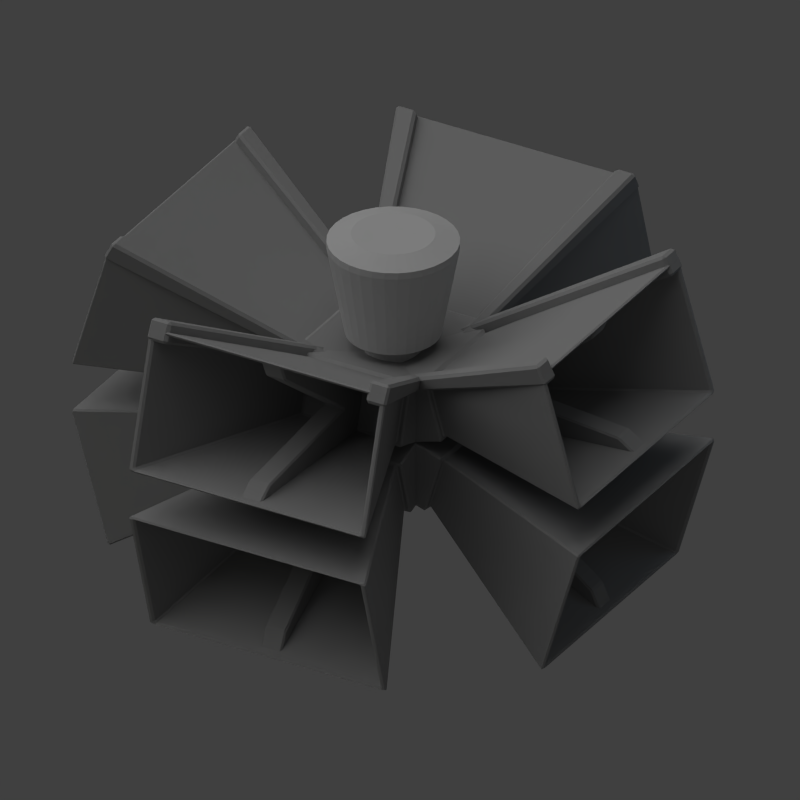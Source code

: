 # Source: asteroid_scanner.blend  (saved by Blender 2.69.0; exported with 4.5.12 LTS)
import bpy
from mathutils import Matrix  # noqa: F401  (used for matrix-valued properties, if any)

bpy.ops.wm.read_factory_settings(use_empty=True)
scene = bpy.context.scene
scene.name = 'Scene'

# ---- collections
col_collection_1 = bpy.data.collections.new('Collection 1'); scene.collection.children.link(col_collection_1)

# ---- materials (node trees are filled in below, after node groups)
mat_material = bpy.data.materials.new('Material')
mat_material.alpha_threshold = 0.0
mat_material.use_transparent_shadow = False
mat_material.diffuse_color = (0.3264, 0.3264, 0.3264, 1.0)
mat_material.roughness = 0.5
mat_material.line_color = (0.0, 0.0, 0.0, 1.0)
mat_material_001 = bpy.data.materials.new('Material.001')
mat_material_001.alpha_threshold = 0.0
mat_material_001.use_transparent_shadow = False
mat_material_001.diffuse_color = (0.5815, 0.5815, 0.5815, 1.0)
mat_material_001.roughness = 0.5
mat_material_001.line_color = (0.0, 0.0, 0.0, 1.0)

# ---- material node trees

# ---- world
world_world = bpy.data.worlds.new('World'); scene.world = world_world
world_world.color = (0.05088, 0.05088, 0.05088)
world_world.use_sun_shadow = False
world_world.sun_shadow_jitter_overblur = 0.0
world_world.cycles.sampling_method = 'MANUAL'
world_world.cycles.sample_map_resolution = 256

# ---- cameras
cam_camera = bpy.data.cameras.new('Camera')
cam_camera.type = 'ORTHO'
cam_camera.clip_end = 100.0
cam_camera.lens = 35.0
cam_camera.sensor_width = 32.0
cam_camera.sensor_height = 18.0
cam_camera.ortho_scale = 11.0
cam_camera.dof.focus_distance = 0.0
cam_camera.dof.aperture_fstop = 128.0

# ---- lights
light_lamp_001 = bpy.data.lights.new('Lamp.001', 'POINT')
light_lamp_001.color = (0.9884, 1.0, 0.4988)
light_lamp_001.transmission_factor = 0.0
light_lamp_001.cutoff_distance = 30.0
light_lamp_001.shadow_buffer_clip_start = 1.001
light_lamp_001.shadow_soft_size = 1.0
light_lamp_001.shadow_maximum_resolution = 0.006
light_lamp_001.use_absolute_resolution = True
light_lamp_001.cycles.use_multiple_importance_sampling = False
light_sun = bpy.data.lights.new('Sun', 'SUN')
light_sun.transmission_factor = 0.0
light_sun.angle = 1.571
light_sun.energy = 1.0
light_sun.shadow_buffer_clip_start = 0.5
light_sun.shadow_soft_size = 1.0
light_sun.shadow_cascade_max_distance = 1000.0
light_sun.cycles.use_multiple_importance_sampling = False
light_lamp = bpy.data.lights.new('Lamp', 'POINT')
light_lamp.color = (0.3963, 0.6928, 1.0)
light_lamp.transmission_factor = 0.0
light_lamp.cutoff_distance = 30.0
light_lamp.energy = 20.0
light_lamp.shadow_buffer_clip_start = 1.001
light_lamp.shadow_soft_size = 1.0
light_lamp.shadow_maximum_resolution = 0.006
light_lamp.use_absolute_resolution = True
light_lamp.cycles.use_multiple_importance_sampling = False

# ---- meshes
me_cube_009 = bpy.data.meshes.new('Cube.009')
me_cube_009.from_pydata([(-3.523, -1.908, 2.199), (-3.523, -1.589, 2.199), (-0.6541, -0.6643, 0.7525), (-0.6541, -0.8547, 0.7525), (-3.377, -1.908, 2.483), (-3.377, -1.589, 2.483), (-0.572, -0.6643, 0.9243), (-0.572, -0.8547, 0.9243)], [], [(4, 5, 1, 0), (5, 6, 2, 1), (6, 7, 3, 2), (7, 4, 0, 3), (0, 1, 2, 3), (7, 6, 5, 4)])
me_cube_009.materials.append(mat_material)
me_cube_009.use_remesh_preserve_volume = False
me_cube_009.use_remesh_preserve_attributes = False
me_cube_009.use_mirror_vertex_groups = False
me_cube_009.update()
me_cube_008 = bpy.data.meshes.new('Cube.008')
me_cube_008.from_pydata([(-3.523, -1.908, 2.199), (-3.523, -1.589, 2.199), (-0.6541, -0.6643, 0.7525), (-0.6541, -0.8547, 0.7525), (-3.377, -1.908, 2.483), (-3.377, -1.589, 2.483), (-0.572, -0.6643, 0.9243), (-0.572, -0.8547, 0.9243)], [], [(4, 5, 1, 0), (5, 6, 2, 1), (6, 7, 3, 2), (7, 4, 0, 3), (0, 1, 2, 3), (7, 6, 5, 4)])
me_cube_008.materials.append(mat_material)
me_cube_008.use_remesh_preserve_volume = False
me_cube_008.use_remesh_preserve_attributes = False
me_cube_008.use_mirror_vertex_groups = False
me_cube_008.update()
me_cylinder_001 = bpy.data.meshes.new('Cylinder.001')
me_cylinder_001.from_pydata([(1.767e-08, 0.6701, 1.117), (-1.888e-08, 0.9217, 2.457), (0.1307, 0.6572, 1.117), (0.1798, 0.9039, 2.457), (0.2564, 0.6191, 1.117), (0.3527, 0.8515, 2.457), (0.3723, 0.5571, 1.117), (0.512, 0.7663, 2.457), (0.4738, 0.4738, 1.117), (0.6517, 0.6517, 2.457), (0.5571, 0.3723, 1.117), (0.7663, 0.512, 2.457), (0.6191, 0.2564, 1.117), (0.8515, 0.3527, 2.457), (0.6572, 0.1307, 1.117), (0.9039, 0.1798, 2.457), (0.6701, 1.557e-07, 1.117), (0.9217, 9.454e-08, 2.457), (0.6572, -0.1307, 1.117), (0.9039, -0.1798, 2.457), (0.6191, -0.2564, 1.117), (0.8515, -0.3527, 2.457), (0.5571, -0.3723, 1.117), (0.7663, -0.512, 2.457), (0.4738, -0.4738, 1.117), (0.6517, -0.6517, 2.457), (0.3723, -0.5571, 1.117), (0.512, -0.7663, 2.457), (0.2564, -0.6191, 1.117), (0.3527, -0.8515, 2.457), (0.1307, -0.6572, 1.117), (0.1798, -0.9039, 2.457), (-2.007e-07, -0.6701, 1.117), (-3.192e-07, -0.9217, 2.457), (-0.1307, -0.6572, 1.117), (-0.1798, -0.9039, 2.457), (-0.2564, -0.6191, 1.117), (-0.3527, -0.8515, 2.457), (-0.3723, -0.5571, 1.117), (-0.512, -0.7663, 2.457), (-0.4738, -0.4738, 1.117), (-0.6517, -0.6517, 2.457), (-0.5571, -0.3723, 1.117), (-0.7663, -0.512, 2.457), (-0.6191, -0.2564, 1.117), (-0.8515, -0.3527, 2.457), (-0.6572, -0.1307, 1.117), (-0.9039, -0.1798, 2.457), (-0.6701, 7.521e-07, 1.117), (-0.9217, 9.149e-07, 2.457), (-0.6572, 0.1307, 1.117), (-0.9039, 0.1798, 2.457), (-0.6191, 0.2564, 1.117), (-0.8515, 0.3527, 2.457), (-0.5571, 0.3723, 1.117), (-0.7663, 0.512, 2.457), (-0.4738, 0.4738, 1.117), (-0.6517, 0.6517, 2.457), (-0.3723, 0.5571, 1.117), (-0.512, 0.7663, 2.457), (-0.2564, 0.6191, 1.117), (-0.3527, 0.8515, 2.457), (-0.1307, 0.6572, 1.117), (-0.1798, 0.9039, 2.457), (5.643e-08, 0.4033, 1.117), (0.07867, 0.3955, 1.117), (0.1543, 0.3726, 1.117), (0.224, 0.3353, 1.117), (0.2852, 0.2852, 1.117), (0.3353, 0.224, 1.117), (0.3726, 0.1543, 1.117), (0.3955, 0.07867, 1.117), (0.4033, 2.205e-07, 1.117), (0.3955, -0.07867, 1.117), (0.3726, -0.1543, 1.117), (0.3353, -0.224, 1.117), (0.2852, -0.2852, 1.117), (0.224, -0.3353, 1.117), (0.1543, -0.3726, 1.117), (0.07867, -0.3955, 1.117), (-7.497e-08, -0.4033, 1.117), (-0.07867, -0.3955, 1.117), (-0.1543, -0.3726, 1.117), (-0.224, -0.3353, 1.117), (-0.2852, -0.2852, 1.117), (-0.3353, -0.224, 1.117), (-0.3726, -0.1543, 1.117), (-0.3955, -0.07867, 1.117), (-0.4033, 5.795e-07, 1.117), (-0.3955, 0.07868, 1.117), (-0.3726, 0.1543, 1.117), (-0.3353, 0.224, 1.117), (-0.2852, 0.2852, 1.117), (-0.224, 0.3353, 1.117), (-0.1543, 0.3726, 1.117), (-0.07867, 0.3955, 1.117), (-3.298e-08, 0.4033, 0.4091), (0.07867, 0.3955, 0.4091), (0.1543, 0.3726, 0.4091), (0.224, 0.3353, 0.4091), (0.2852, 0.2852, 0.4091), (0.3353, 0.224, 0.4091), (0.3726, 0.1543, 0.4091), (0.3955, 0.07867, 0.4091), (0.4033, 2.205e-07, 0.4091), (0.3955, -0.07867, 0.4091), (0.3726, -0.1543, 0.4091), (0.3353, -0.224, 0.4091), (0.2852, -0.2852, 0.4091), (0.224, -0.3353, 0.4091), (0.1543, -0.3726, 0.4091), (0.07867, -0.3955, 0.4091), (-1.644e-07, -0.4033, 0.4091), (-0.07867, -0.3955, 0.4091), (-0.1543, -0.3726, 0.4091), (-0.224, -0.3353, 0.4091), (-0.2852, -0.2852, 0.4091), (-0.3353, -0.224, 0.4091), (-0.3726, -0.1543, 0.4091), (-0.3955, -0.07867, 0.4091), (-0.4033, 5.795e-07, 0.4091), (-0.3955, 0.07868, 0.4091), (-0.3726, 0.1543, 0.4091), (-0.3353, 0.224, 0.4091), (-0.2852, 0.2852, 0.4091), (-0.224, 0.3353, 0.4091), (-0.1543, 0.3726, 0.4091), (-0.07867, 0.3955, 0.4091), (4.315e-09, 0.9217, 2.56), (0.1798, 0.9039, 2.56), (0.3527, 0.8515, 2.56), (0.512, 0.7663, 2.56), (0.6517, 0.6517, 2.56), (0.7663, 0.512, 2.56), (0.8515, 0.3527, 2.56), (0.9039, 0.1798, 2.56), (0.9217, 9.454e-08, 2.56), (0.9039, -0.1798, 2.56), (0.8515, -0.3527, 2.56), (0.7663, -0.512, 2.56), (0.6517, -0.6517, 2.56), (0.512, -0.7663, 2.56), (0.3527, -0.8515, 2.56), (0.1798, -0.9039, 2.56), (-2.96e-07, -0.9217, 2.56), (-0.1798, -0.9039, 2.56), (-0.3527, -0.8515, 2.56), (-0.512, -0.7663, 2.56), (-0.6517, -0.6517, 2.56), (-0.7663, -0.512, 2.56), (-0.8515, -0.3527, 2.56), (-0.9039, -0.1798, 2.56), (-0.9217, 9.149e-07, 2.56), (-0.9039, 0.1798, 2.56), (-0.8515, 0.3527, 2.56), (-0.7663, 0.512, 2.56), (-0.6517, 0.6517, 2.56), (-0.512, 0.7663, 2.56), (-0.3527, 0.8515, 2.56), (-0.1798, 0.9039, 2.56), (2.506e-08, 0.5816, 2.663), (0.1135, 0.5704, 2.663), (0.2226, 0.5373, 2.663), (0.3231, 0.4836, 2.663), (0.4112, 0.4112, 2.663), (0.4836, 0.3231, 2.663), (0.5373, 0.2226, 2.663), (0.5704, 0.1135, 2.663), (0.5816, 1.627e-07, 2.663), (0.5704, -0.1135, 2.663), (0.5373, -0.2226, 2.663), (0.4836, -0.3231, 2.663), (0.4112, -0.4112, 2.663), (0.3231, -0.4836, 2.663), (0.2226, -0.5373, 2.663), (0.1135, -0.5704, 2.663), (-1.644e-07, -0.5816, 2.663), (-0.1135, -0.5704, 2.663), (-0.2226, -0.5373, 2.663), (-0.3231, -0.4836, 2.663), (-0.4112, -0.4112, 2.663), (-0.4836, -0.3231, 2.663), (-0.5373, -0.2226, 2.663), (-0.5704, -0.1135, 2.663), (-0.5816, 6.804e-07, 2.663), (-0.5704, 0.1135, 2.663), (-0.5373, 0.2226, 2.663), (-0.4836, 0.3231, 2.663), (-0.4112, 0.4112, 2.663), (-0.3231, 0.4836, 2.663), (-0.2226, 0.5373, 2.663), (-0.1135, 0.5704, 2.663)], [], [(0, 1, 3, 2), (2, 3, 5, 4), (4, 5, 7, 6), (6, 7, 9, 8), (8, 9, 11, 10), (10, 11, 13, 12), (12, 13, 15, 14), (14, 15, 17, 16), (16, 17, 19, 18), (18, 19, 21, 20), (20, 21, 23, 22), (22, 23, 25, 24), (24, 25, 27, 26), (26, 27, 29, 28), (28, 29, 31, 30), (30, 31, 33, 32), (32, 33, 35, 34), (34, 35, 37, 36), (36, 37, 39, 38), (38, 39, 41, 40), (40, 41, 43, 42), (42, 43, 45, 44), (44, 45, 47, 46), (46, 47, 49, 48), (48, 49, 51, 50), (50, 51, 53, 52), (52, 53, 55, 54), (54, 55, 57, 56), (56, 57, 59, 58), (58, 59, 61, 60), (61, 59, 157, 158), (62, 63, 1, 0), (60, 61, 63, 62), (44, 46, 87, 86), (90, 91, 123, 122), (22, 24, 76, 75), (50, 52, 90, 89), (6, 8, 68, 67), (28, 30, 79, 78), (56, 58, 93, 92), (34, 36, 82, 81), (12, 14, 71, 70), (62, 0, 64, 95), (40, 42, 85, 84), (18, 20, 74, 73), (46, 48, 88, 87), (2, 4, 66, 65), (24, 26, 77, 76), (52, 54, 91, 90), (8, 10, 69, 68), (30, 32, 80, 79), (58, 60, 94, 93), (36, 38, 83, 82), (0, 2, 65, 64), (14, 16, 72, 71), (42, 44, 86, 85), (20, 22, 75, 74), (48, 50, 89, 88), (4, 6, 67, 66), (26, 28, 78, 77), (54, 56, 92, 91), (32, 34, 81, 80), (10, 12, 70, 69), (60, 62, 95, 94), (38, 40, 84, 83), (16, 18, 73, 72), (96, 97, 98, 99, 100, 101, 102, 103, 104, 105, 106, 107, 108, 109, 110, 111, 112, 113, 114, 115, 116, 117, 118, 119, 120, 121, 122, 123, 124, 125, 126, 127), (68, 69, 101, 100), (79, 80, 112, 111), (88, 89, 121, 120), (66, 67, 99, 98), (77, 78, 110, 109), (86, 87, 119, 118), (64, 65, 97, 96), (75, 76, 108, 107), (95, 64, 96, 127), (84, 85, 117, 116), (73, 74, 106, 105), (93, 94, 126, 125), (82, 83, 115, 114), (71, 72, 104, 103), (91, 92, 124, 123), (80, 81, 113, 112), (69, 70, 102, 101), (89, 90, 122, 121), (67, 68, 100, 99), (78, 79, 111, 110), (87, 88, 120, 119), (65, 66, 98, 97), (76, 77, 109, 108), (85, 86, 118, 117), (74, 75, 107, 106), (94, 95, 127, 126), (83, 84, 116, 115), (72, 73, 105, 104), (92, 93, 125, 124), (81, 82, 114, 113), (70, 71, 103, 102), (159, 158, 190, 191), (39, 37, 146, 147), (3, 1, 128, 129), (17, 15, 135, 136), (45, 43, 149, 150), (23, 21, 138, 139), (51, 49, 152, 153), (7, 5, 130, 131), (29, 27, 141, 142), (57, 55, 155, 156), (35, 33, 144, 145), (13, 11, 133, 134), (63, 61, 158, 159), (41, 39, 147, 148), (19, 17, 136, 137), (47, 45, 150, 151), (25, 23, 139, 140), (53, 51, 153, 154), (9, 7, 131, 132), (31, 29, 142, 143), (59, 57, 156, 157), (37, 35, 145, 146), (15, 13, 134, 135), (1, 63, 159, 128), (43, 41, 148, 149), (21, 19, 137, 138), (49, 47, 151, 152), (5, 3, 129, 130), (27, 25, 140, 141), (55, 53, 154, 155), (11, 9, 132, 133), (33, 31, 143, 144), (161, 160, 191, 190, 189, 188, 187, 186, 185, 184, 183, 182, 181, 180, 179, 178, 177, 176, 175, 174, 173, 172, 171, 170, 169, 168, 167, 166, 165, 164, 163, 162), (148, 147, 179, 180), (137, 136, 168, 169), (157, 156, 188, 189), (146, 145, 177, 178), (135, 134, 166, 167), (155, 154, 186, 187), (133, 132, 164, 165), (144, 143, 175, 176), (153, 152, 184, 185), (131, 130, 162, 163), (142, 141, 173, 174), (151, 150, 182, 183), (129, 128, 160, 161), (140, 139, 171, 172), (128, 159, 191, 160), (149, 148, 180, 181), (138, 137, 169, 170), (158, 157, 189, 190), (147, 146, 178, 179), (136, 135, 167, 168), (156, 155, 187, 188), (145, 144, 176, 177), (134, 133, 165, 166), (154, 153, 185, 186), (132, 131, 163, 164), (143, 142, 174, 175), (152, 151, 183, 184), (130, 129, 161, 162), (141, 140, 172, 173), (150, 149, 181, 182), (139, 138, 170, 171)])
me_cylinder_001.materials.append(mat_material_001)
me_cylinder_001.use_remesh_preserve_volume = False
me_cylinder_001.use_remesh_preserve_attributes = False
me_cylinder_001.use_mirror_vertex_groups = False
me_cylinder_001.update()
me_cube_007 = bpy.data.meshes.new('Cube.007')
me_cube_007.from_pydata([(-0.3599, 0.855, -0.1285), (-0.3599, -0.855, -0.1285), (-1.266, -0.855, 0.1377), (-1.266, 0.855, 0.1377), (-0.09371, 0.855, 0.7774), (-0.09371, -0.855, 0.7774), (-0.9996, -0.855, 1.044), (-0.9996, 0.855, 1.044), (-1.252, -0.7638, 0.186), (-1.252, 0.7638, 0.186), (-1.014, -0.7638, 0.9953), (-1.014, 0.7638, 0.9953), (-4.035, -1.886, 0.3581), (-4.035, 1.886, 0.3581), (-3.448, -1.886, 2.357), (-3.448, 1.886, 2.357), (-4.021, -1.797, 0.4055), (-4.021, 1.797, 0.4055), (-3.462, -1.797, 2.309), (-3.462, 1.797, 2.309), (-1.282, -0.7075, 0.2274), (-1.282, 0.7075, 0.2274), (-1.062, -0.7075, 0.977), (-1.062, 0.7075, 0.977), (-3.943, -0.1633, 0.3768), (-3.943, 0.1633, 0.3768), (-1.235, 0.1633, 0.1978), (-1.235, -0.1633, 0.1978), (-3.38, -0.1633, 2.291), (-3.38, 0.1633, 2.291), (-1.006, 0.1633, 0.9764), (-1.006, -0.1633, 0.9764), (-1.622, -0.1633, 0.7343), (-1.622, 0.1633, 0.7343), (-1.121, 0.1633, 0.5871), (-1.121, -0.1633, 0.5871), (-3.667, 0.1633, 0.5557), (-0.9017, 0.1633, 0.2056), (-0.9017, -0.1633, 0.2056), (-3.667, -0.1633, 0.5557), (-3.245, -0.1633, 1.991), (-3.245, 0.1633, 1.991), (-0.7301, 0.1633, 0.7895), (-0.7301, -0.1633, 0.7895)], [], [(0, 1, 2, 3), (4, 7, 6, 5), (0, 4, 5, 1), (1, 5, 6, 2), (6, 7, 11, 10), (4, 0, 3, 7), (10, 11, 15, 14), (7, 3, 9, 11), (2, 6, 10, 8), (3, 2, 8, 9), (14, 15, 19, 18), (11, 9, 13, 15), (8, 10, 14, 12), (9, 8, 12, 13), (18, 19, 23, 22), (15, 13, 17, 19), (12, 14, 18, 16), (13, 12, 16, 17), (20, 22, 23, 21), (19, 17, 21, 23), (16, 18, 22, 20), (17, 16, 20, 21), (39, 36, 25, 24), (36, 37, 26, 25), (37, 38, 27, 26), (38, 39, 24, 27), (24, 25, 26, 27), (31, 30, 29, 28), (40, 41, 33, 32), (41, 42, 34, 33), (42, 43, 35, 34), (43, 40, 32, 35), (32, 33, 36, 39), (33, 34, 37, 36), (34, 35, 38, 37), (35, 32, 39, 38), (28, 29, 41, 40), (29, 30, 42, 41), (30, 31, 43, 42), (31, 28, 40, 43)])
me_cube_007.materials.append(mat_material)
me_cube_007.use_remesh_preserve_volume = False
me_cube_007.use_remesh_preserve_attributes = False
me_cube_007.use_mirror_vertex_groups = False
me_cube_007.update()
me_cube_006 = bpy.data.meshes.new('Cube.006')
me_cube_006.from_pydata([(-0.3599, 0.855, -0.1285), (-0.3599, -0.855, -0.1285), (-1.266, -0.855, 0.1377), (-1.266, 0.855, 0.1377), (-0.09371, 0.855, 0.7774), (-0.09371, -0.855, 0.7774), (-0.9996, -0.855, 1.044), (-0.9996, 0.855, 1.044), (-1.252, -0.7638, 0.186), (-1.252, 0.7638, 0.186), (-1.014, -0.7638, 0.9953), (-1.014, 0.7638, 0.9953), (-4.035, -1.886, 0.3581), (-4.035, 1.886, 0.3581), (-3.448, -1.886, 2.357), (-3.448, 1.886, 2.357), (-4.021, -1.797, 0.4055), (-4.021, 1.797, 0.4055), (-3.462, -1.797, 2.309), (-3.462, 1.797, 2.309), (-1.282, -0.7075, 0.2274), (-1.282, 0.7075, 0.2274), (-1.062, -0.7075, 0.977), (-1.062, 0.7075, 0.977), (-3.943, -0.1633, 0.3768), (-3.943, 0.1633, 0.3768), (-1.235, 0.1633, 0.1978), (-1.235, -0.1633, 0.1978), (-3.38, -0.1633, 2.291), (-3.38, 0.1633, 2.291), (-1.006, 0.1633, 0.9764), (-1.006, -0.1633, 0.9764), (-1.622, -0.1633, 0.7343), (-1.622, 0.1633, 0.7343), (-1.121, 0.1633, 0.5871), (-1.121, -0.1633, 0.5871), (-3.667, 0.1633, 0.5557), (-0.9017, 0.1633, 0.2056), (-0.9017, -0.1633, 0.2056), (-3.667, -0.1633, 0.5557), (-3.245, -0.1633, 1.991), (-3.245, 0.1633, 1.991), (-0.7301, 0.1633, 0.7895), (-0.7301, -0.1633, 0.7895)], [], [(0, 1, 2, 3), (4, 7, 6, 5), (0, 4, 5, 1), (1, 5, 6, 2), (6, 7, 11, 10), (4, 0, 3, 7), (10, 11, 15, 14), (7, 3, 9, 11), (2, 6, 10, 8), (3, 2, 8, 9), (14, 15, 19, 18), (11, 9, 13, 15), (8, 10, 14, 12), (9, 8, 12, 13), (18, 19, 23, 22), (15, 13, 17, 19), (12, 14, 18, 16), (13, 12, 16, 17), (20, 22, 23, 21), (19, 17, 21, 23), (16, 18, 22, 20), (17, 16, 20, 21), (39, 36, 25, 24), (36, 37, 26, 25), (37, 38, 27, 26), (38, 39, 24, 27), (24, 25, 26, 27), (31, 30, 29, 28), (40, 41, 33, 32), (41, 42, 34, 33), (42, 43, 35, 34), (43, 40, 32, 35), (32, 33, 36, 39), (33, 34, 37, 36), (34, 35, 38, 37), (35, 32, 39, 38), (28, 29, 41, 40), (29, 30, 42, 41), (30, 31, 43, 42), (31, 28, 40, 43)])
me_cube_006.materials.append(mat_material)
me_cube_006.use_remesh_preserve_volume = False
me_cube_006.use_remesh_preserve_attributes = False
me_cube_006.use_mirror_vertex_groups = False
me_cube_006.update()
me_cube_005 = bpy.data.meshes.new('Cube.005')
me_cube_005.from_pydata([(-0.3599, 0.855, -0.1285), (-0.3599, -0.855, -0.1285), (-1.266, -0.855, 0.1377), (-1.266, 0.855, 0.1377), (-0.09371, 0.855, 0.7774), (-0.09371, -0.855, 0.7774), (-0.9996, -0.855, 1.044), (-0.9996, 0.855, 1.044), (-1.252, -0.7638, 0.186), (-1.252, 0.7638, 0.186), (-1.014, -0.7638, 0.9953), (-1.014, 0.7638, 0.9953), (-4.035, -1.886, 0.3581), (-4.035, 1.886, 0.3581), (-3.448, -1.886, 2.357), (-3.448, 1.886, 2.357), (-4.021, -1.797, 0.4055), (-4.021, 1.797, 0.4055), (-3.462, -1.797, 2.309), (-3.462, 1.797, 2.309), (-1.282, -0.7075, 0.2274), (-1.282, 0.7075, 0.2274), (-1.062, -0.7075, 0.977), (-1.062, 0.7075, 0.977), (-3.943, -0.1633, 0.3768), (-3.943, 0.1633, 0.3768), (-1.235, 0.1633, 0.1978), (-1.235, -0.1633, 0.1978), (-3.38, -0.1633, 2.291), (-3.38, 0.1633, 2.291), (-1.006, 0.1633, 0.9764), (-1.006, -0.1633, 0.9764), (-1.622, -0.1633, 0.7343), (-1.622, 0.1633, 0.7343), (-1.121, 0.1633, 0.5871), (-1.121, -0.1633, 0.5871), (-3.667, 0.1633, 0.5557), (-0.9017, 0.1633, 0.2056), (-0.9017, -0.1633, 0.2056), (-3.667, -0.1633, 0.5557), (-3.245, -0.1633, 1.991), (-3.245, 0.1633, 1.991), (-0.7301, 0.1633, 0.7895), (-0.7301, -0.1633, 0.7895)], [], [(0, 1, 2, 3), (4, 7, 6, 5), (0, 4, 5, 1), (1, 5, 6, 2), (6, 7, 11, 10), (4, 0, 3, 7), (10, 11, 15, 14), (7, 3, 9, 11), (2, 6, 10, 8), (3, 2, 8, 9), (14, 15, 19, 18), (11, 9, 13, 15), (8, 10, 14, 12), (9, 8, 12, 13), (18, 19, 23, 22), (15, 13, 17, 19), (12, 14, 18, 16), (13, 12, 16, 17), (20, 22, 23, 21), (19, 17, 21, 23), (16, 18, 22, 20), (17, 16, 20, 21), (39, 36, 25, 24), (36, 37, 26, 25), (37, 38, 27, 26), (38, 39, 24, 27), (24, 25, 26, 27), (31, 30, 29, 28), (40, 41, 33, 32), (41, 42, 34, 33), (42, 43, 35, 34), (43, 40, 32, 35), (32, 33, 36, 39), (33, 34, 37, 36), (34, 35, 38, 37), (35, 32, 39, 38), (28, 29, 41, 40), (29, 30, 42, 41), (30, 31, 43, 42), (31, 28, 40, 43)])
me_cube_005.materials.append(mat_material)
me_cube_005.use_remesh_preserve_volume = False
me_cube_005.use_remesh_preserve_attributes = False
me_cube_005.use_mirror_vertex_groups = False
me_cube_005.update()
me_cube_004 = bpy.data.meshes.new('Cube.004')
me_cube_004.from_pydata([(-0.3599, 0.855, -0.1285), (-0.3599, -0.855, -0.1285), (-1.266, -0.855, 0.1377), (-1.266, 0.855, 0.1377), (-0.09371, 0.855, 0.7774), (-0.09371, -0.855, 0.7774), (-0.9996, -0.855, 1.044), (-0.9996, 0.855, 1.044), (-1.252, -0.7638, 0.186), (-1.252, 0.7638, 0.186), (-1.014, -0.7638, 0.9953), (-1.014, 0.7638, 0.9953), (-4.035, -1.886, 0.3581), (-4.035, 1.886, 0.3581), (-3.448, -1.886, 2.357), (-3.448, 1.886, 2.357), (-4.021, -1.797, 0.4055), (-4.021, 1.797, 0.4055), (-3.462, -1.797, 2.309), (-3.462, 1.797, 2.309), (-1.282, -0.7075, 0.2274), (-1.282, 0.7075, 0.2274), (-1.062, -0.7075, 0.977), (-1.062, 0.7075, 0.977), (-3.943, -0.1633, 0.3768), (-3.943, 0.1633, 0.3768), (-1.235, 0.1633, 0.1978), (-1.235, -0.1633, 0.1978), (-3.38, -0.1633, 2.291), (-3.38, 0.1633, 2.291), (-1.006, 0.1633, 0.9764), (-1.006, -0.1633, 0.9764), (-1.622, -0.1633, 0.7343), (-1.622, 0.1633, 0.7343), (-1.121, 0.1633, 0.5871), (-1.121, -0.1633, 0.5871), (-3.667, 0.1633, 0.5557), (-0.9017, 0.1633, 0.2056), (-0.9017, -0.1633, 0.2056), (-3.667, -0.1633, 0.5557), (-3.245, -0.1633, 1.991), (-3.245, 0.1633, 1.991), (-0.7301, 0.1633, 0.7895), (-0.7301, -0.1633, 0.7895)], [], [(0, 1, 2, 3), (4, 7, 6, 5), (0, 4, 5, 1), (1, 5, 6, 2), (6, 7, 11, 10), (4, 0, 3, 7), (10, 11, 15, 14), (7, 3, 9, 11), (2, 6, 10, 8), (3, 2, 8, 9), (14, 15, 19, 18), (11, 9, 13, 15), (8, 10, 14, 12), (9, 8, 12, 13), (18, 19, 23, 22), (15, 13, 17, 19), (12, 14, 18, 16), (13, 12, 16, 17), (20, 22, 23, 21), (19, 17, 21, 23), (16, 18, 22, 20), (17, 16, 20, 21), (39, 36, 25, 24), (36, 37, 26, 25), (37, 38, 27, 26), (38, 39, 24, 27), (24, 25, 26, 27), (31, 30, 29, 28), (40, 41, 33, 32), (41, 42, 34, 33), (42, 43, 35, 34), (43, 40, 32, 35), (32, 33, 36, 39), (33, 34, 37, 36), (34, 35, 38, 37), (35, 32, 39, 38), (28, 29, 41, 40), (29, 30, 42, 41), (30, 31, 43, 42), (31, 28, 40, 43)])
me_cube_004.materials.append(mat_material)
me_cube_004.use_remesh_preserve_volume = False
me_cube_004.use_remesh_preserve_attributes = False
me_cube_004.use_mirror_vertex_groups = False
me_cube_004.update()
me_cube_003 = bpy.data.meshes.new('Cube.003')
me_cube_003.from_pydata([(-0.3599, 0.855, -0.1285), (-0.3599, -0.855, -0.1285), (-1.266, -0.855, 0.1377), (-1.266, 0.855, 0.1377), (-0.09371, 0.855, 0.7774), (-0.09371, -0.855, 0.7774), (-0.9996, -0.855, 1.044), (-0.9996, 0.855, 1.044), (-1.252, -0.7638, 0.186), (-1.252, 0.7638, 0.186), (-1.014, -0.7638, 0.9953), (-1.014, 0.7638, 0.9953), (-4.035, -1.886, 0.3581), (-4.035, 1.886, 0.3581), (-3.448, -1.886, 2.357), (-3.448, 1.886, 2.357), (-4.021, -1.797, 0.4055), (-4.021, 1.797, 0.4055), (-3.462, -1.797, 2.309), (-3.462, 1.797, 2.309), (-1.282, -0.7075, 0.2274), (-1.282, 0.7075, 0.2274), (-1.062, -0.7075, 0.977), (-1.062, 0.7075, 0.977), (-3.943, -0.1633, 0.3768), (-3.943, 0.1633, 0.3768), (-1.235, 0.1633, 0.1978), (-1.235, -0.1633, 0.1978), (-3.38, -0.1633, 2.291), (-3.38, 0.1633, 2.291), (-1.006, 0.1633, 0.9764), (-1.006, -0.1633, 0.9764), (-1.622, -0.1633, 0.7343), (-1.622, 0.1633, 0.7343), (-1.121, 0.1633, 0.5871), (-1.121, -0.1633, 0.5871), (-3.667, 0.1633, 0.5557), (-0.9017, 0.1633, 0.2056), (-0.9017, -0.1633, 0.2056), (-3.667, -0.1633, 0.5557), (-3.245, -0.1633, 1.991), (-3.245, 0.1633, 1.991), (-0.7301, 0.1633, 0.7895), (-0.7301, -0.1633, 0.7895)], [], [(0, 1, 2, 3), (4, 7, 6, 5), (0, 4, 5, 1), (1, 5, 6, 2), (6, 7, 11, 10), (4, 0, 3, 7), (10, 11, 15, 14), (7, 3, 9, 11), (2, 6, 10, 8), (3, 2, 8, 9), (14, 15, 19, 18), (11, 9, 13, 15), (8, 10, 14, 12), (9, 8, 12, 13), (18, 19, 23, 22), (15, 13, 17, 19), (12, 14, 18, 16), (13, 12, 16, 17), (20, 22, 23, 21), (19, 17, 21, 23), (16, 18, 22, 20), (17, 16, 20, 21), (39, 36, 25, 24), (36, 37, 26, 25), (37, 38, 27, 26), (38, 39, 24, 27), (24, 25, 26, 27), (31, 30, 29, 28), (40, 41, 33, 32), (41, 42, 34, 33), (42, 43, 35, 34), (43, 40, 32, 35), (32, 33, 36, 39), (33, 34, 37, 36), (34, 35, 38, 37), (35, 32, 39, 38), (28, 29, 41, 40), (29, 30, 42, 41), (30, 31, 43, 42), (31, 28, 40, 43)])
me_cube_003.materials.append(mat_material)
me_cube_003.use_remesh_preserve_volume = False
me_cube_003.use_remesh_preserve_attributes = False
me_cube_003.use_mirror_vertex_groups = False
me_cube_003.update()
me_cube_002 = bpy.data.meshes.new('Cube.002')
me_cube_002.from_pydata([(-0.3599, 0.855, -0.1285), (-0.3599, -0.855, -0.1285), (-1.266, -0.855, 0.1377), (-1.266, 0.855, 0.1377), (-0.09371, 0.855, 0.7774), (-0.09371, -0.855, 0.7774), (-0.9996, -0.855, 1.044), (-0.9996, 0.855, 1.044), (-1.252, -0.7638, 0.186), (-1.252, 0.7638, 0.186), (-1.014, -0.7638, 0.9953), (-1.014, 0.7638, 0.9953), (-4.035, -1.886, 0.3581), (-4.035, 1.886, 0.3581), (-3.448, -1.886, 2.357), (-3.448, 1.886, 2.357), (-4.021, -1.797, 0.4055), (-4.021, 1.797, 0.4055), (-3.462, -1.797, 2.309), (-3.462, 1.797, 2.309), (-1.282, -0.7075, 0.2274), (-1.282, 0.7075, 0.2274), (-1.062, -0.7075, 0.977), (-1.062, 0.7075, 0.977), (-3.943, -0.1633, 0.3768), (-3.943, 0.1633, 0.3768), (-1.235, 0.1633, 0.1978), (-1.235, -0.1633, 0.1978), (-3.38, -0.1633, 2.291), (-3.38, 0.1633, 2.291), (-1.006, 0.1633, 0.9764), (-1.006, -0.1633, 0.9764), (-1.622, -0.1633, 0.7343), (-1.622, 0.1633, 0.7343), (-1.121, 0.1633, 0.5871), (-1.121, -0.1633, 0.5871), (-3.667, 0.1633, 0.5557), (-0.9017, 0.1633, 0.2056), (-0.9017, -0.1633, 0.2056), (-3.667, -0.1633, 0.5557), (-3.245, -0.1633, 1.991), (-3.245, 0.1633, 1.991), (-0.7301, 0.1633, 0.7895), (-0.7301, -0.1633, 0.7895)], [], [(0, 1, 2, 3), (4, 7, 6, 5), (0, 4, 5, 1), (1, 5, 6, 2), (6, 7, 11, 10), (4, 0, 3, 7), (10, 11, 15, 14), (7, 3, 9, 11), (2, 6, 10, 8), (3, 2, 8, 9), (14, 15, 19, 18), (11, 9, 13, 15), (8, 10, 14, 12), (9, 8, 12, 13), (18, 19, 23, 22), (15, 13, 17, 19), (12, 14, 18, 16), (13, 12, 16, 17), (20, 22, 23, 21), (19, 17, 21, 23), (16, 18, 22, 20), (17, 16, 20, 21), (39, 36, 25, 24), (36, 37, 26, 25), (37, 38, 27, 26), (38, 39, 24, 27), (24, 25, 26, 27), (31, 30, 29, 28), (40, 41, 33, 32), (41, 42, 34, 33), (42, 43, 35, 34), (43, 40, 32, 35), (32, 33, 36, 39), (33, 34, 37, 36), (34, 35, 38, 37), (35, 32, 39, 38), (28, 29, 41, 40), (29, 30, 42, 41), (30, 31, 43, 42), (31, 28, 40, 43)])
me_cube_002.materials.append(mat_material)
me_cube_002.use_remesh_preserve_volume = False
me_cube_002.use_remesh_preserve_attributes = False
me_cube_002.use_mirror_vertex_groups = False
me_cube_002.update()
me_cube_001 = bpy.data.meshes.new('Cube.001')
me_cube_001.from_pydata([(-0.3599, 0.855, -0.1285), (-0.3599, -0.855, -0.1285), (-1.266, -0.855, 0.1377), (-1.266, 0.855, 0.1377), (-0.09371, 0.855, 0.7774), (-0.09371, -0.855, 0.7774), (-0.9996, -0.855, 1.044), (-0.9996, 0.855, 1.044), (-1.252, -0.7638, 0.186), (-1.252, 0.7638, 0.186), (-1.014, -0.7638, 0.9953), (-1.014, 0.7638, 0.9953), (-4.035, -1.886, 0.3581), (-4.035, 1.886, 0.3581), (-3.448, -1.886, 2.357), (-3.448, 1.886, 2.357), (-4.021, -1.797, 0.4055), (-4.021, 1.797, 0.4055), (-3.462, -1.797, 2.309), (-3.462, 1.797, 2.309), (-1.282, -0.7075, 0.2274), (-1.282, 0.7075, 0.2274), (-1.062, -0.7075, 0.977), (-1.062, 0.7075, 0.977), (-3.943, -0.1633, 0.3768), (-3.943, 0.1633, 0.3768), (-1.235, 0.1633, 0.1978), (-1.235, -0.1633, 0.1978), (-3.38, -0.1633, 2.291), (-3.38, 0.1633, 2.291), (-1.006, 0.1633, 0.9764), (-1.006, -0.1633, 0.9764), (-1.622, -0.1633, 0.7343), (-1.622, 0.1633, 0.7343), (-1.121, 0.1633, 0.5871), (-1.121, -0.1633, 0.5871), (-3.667, 0.1633, 0.5557), (-0.9017, 0.1633, 0.2056), (-0.9017, -0.1633, 0.2056), (-3.667, -0.1633, 0.5557), (-3.245, -0.1633, 1.991), (-3.245, 0.1633, 1.991), (-0.7301, 0.1633, 0.7895), (-0.7301, -0.1633, 0.7895)], [], [(0, 1, 2, 3), (4, 7, 6, 5), (0, 4, 5, 1), (1, 5, 6, 2), (6, 7, 11, 10), (4, 0, 3, 7), (10, 11, 15, 14), (7, 3, 9, 11), (2, 6, 10, 8), (3, 2, 8, 9), (14, 15, 19, 18), (11, 9, 13, 15), (8, 10, 14, 12), (9, 8, 12, 13), (18, 19, 23, 22), (15, 13, 17, 19), (12, 14, 18, 16), (13, 12, 16, 17), (20, 22, 23, 21), (19, 17, 21, 23), (16, 18, 22, 20), (17, 16, 20, 21), (39, 36, 25, 24), (36, 37, 26, 25), (37, 38, 27, 26), (38, 39, 24, 27), (24, 25, 26, 27), (31, 30, 29, 28), (40, 41, 33, 32), (41, 42, 34, 33), (42, 43, 35, 34), (43, 40, 32, 35), (32, 33, 36, 39), (33, 34, 37, 36), (34, 35, 38, 37), (35, 32, 39, 38), (28, 29, 41, 40), (29, 30, 42, 41), (30, 31, 43, 42), (31, 28, 40, 43)])
me_cube_001.materials.append(mat_material)
me_cube_001.use_remesh_preserve_volume = False
me_cube_001.use_remesh_preserve_attributes = False
me_cube_001.use_mirror_vertex_groups = False
me_cube_001.update()
me_cube = bpy.data.meshes.new('Cube')
me_cube.from_pydata([(-0.3599, 0.855, -0.1285), (-0.3599, -0.855, -0.1285), (-1.266, -0.855, 0.1377), (-1.266, 0.855, 0.1377), (-0.09371, 0.855, 0.7774), (-0.09371, -0.855, 0.7774), (-0.9996, -0.855, 1.044), (-0.9996, 0.855, 1.044), (-1.252, -0.7638, 0.186), (-1.252, 0.7638, 0.186), (-1.014, -0.7638, 0.9953), (-1.014, 0.7638, 0.9953), (-4.035, -1.886, 0.3581), (-4.035, 1.886, 0.3581), (-3.448, -1.886, 2.357), (-3.448, 1.886, 2.357), (-4.021, -1.797, 0.4055), (-4.021, 1.797, 0.4055), (-3.462, -1.797, 2.309), (-3.462, 1.797, 2.309), (-1.282, -0.7075, 0.2274), (-1.282, 0.7075, 0.2274), (-1.062, -0.7075, 0.977), (-1.062, 0.7075, 0.977), (-3.943, -0.1633, 0.3768), (-3.943, 0.1633, 0.3768), (-1.235, 0.1633, 0.1978), (-1.235, -0.1633, 0.1978), (-3.38, -0.1633, 2.291), (-3.38, 0.1633, 2.291), (-1.006, 0.1633, 0.9764), (-1.006, -0.1633, 0.9764), (-1.622, -0.1633, 0.7343), (-1.622, 0.1633, 0.7343), (-1.121, 0.1633, 0.5871), (-1.121, -0.1633, 0.5871), (-3.667, 0.1633, 0.5557), (-0.9017, 0.1633, 0.2056), (-0.9017, -0.1633, 0.2056), (-3.667, -0.1633, 0.5557), (-3.245, -0.1633, 1.991), (-3.245, 0.1633, 1.991), (-0.7301, 0.1633, 0.7895), (-0.7301, -0.1633, 0.7895)], [], [(0, 1, 2, 3), (4, 7, 6, 5), (0, 4, 5, 1), (1, 5, 6, 2), (6, 7, 11, 10), (4, 0, 3, 7), (10, 11, 15, 14), (7, 3, 9, 11), (2, 6, 10, 8), (3, 2, 8, 9), (14, 15, 19, 18), (11, 9, 13, 15), (8, 10, 14, 12), (9, 8, 12, 13), (18, 19, 23, 22), (15, 13, 17, 19), (12, 14, 18, 16), (13, 12, 16, 17), (20, 22, 23, 21), (19, 17, 21, 23), (16, 18, 22, 20), (17, 16, 20, 21), (39, 36, 25, 24), (36, 37, 26, 25), (37, 38, 27, 26), (38, 39, 24, 27), (24, 25, 26, 27), (31, 30, 29, 28), (40, 41, 33, 32), (41, 42, 34, 33), (42, 43, 35, 34), (43, 40, 32, 35), (32, 33, 36, 39), (33, 34, 37, 36), (34, 35, 38, 37), (35, 32, 39, 38), (28, 29, 41, 40), (29, 30, 42, 41), (30, 31, 43, 42), (31, 28, 40, 43)])
me_cube.materials.append(mat_material)
me_cube.use_remesh_preserve_volume = False
me_cube.use_remesh_preserve_attributes = False
me_cube.use_mirror_vertex_groups = False
me_cube.update()

# ---- objects
ob_cube_009 = bpy.data.objects.new('Cube.009', me_cube_009)
ob_cube_008 = bpy.data.objects.new('Cube.008', me_cube_008)
ob_lamp_001 = bpy.data.objects.new('Lamp.001', light_lamp_001)
ob_cylinder = bpy.data.objects.new('Cylinder', me_cylinder_001)
ob_cube_007 = bpy.data.objects.new('Cube.007', me_cube_007)
ob_cube_006 = bpy.data.objects.new('Cube.006', me_cube_006)
ob_cube_005 = bpy.data.objects.new('Cube.005', me_cube_005)
ob_cube_004 = bpy.data.objects.new('Cube.004', me_cube_004)
ob_cube_003 = bpy.data.objects.new('Cube.003', me_cube_003)
ob_cube_002 = bpy.data.objects.new('Cube.002', me_cube_002)
ob_cube_001 = bpy.data.objects.new('Cube.001', me_cube_001)
ob_sun = bpy.data.objects.new('Sun', light_sun)
ob_cube = bpy.data.objects.new('Cube', me_cube)
ob_lamp = bpy.data.objects.new('Lamp', light_lamp)
ob_camera = bpy.data.objects.new('Camera', cam_camera)

# ---- transforms, parenting, visibility, modifiers, constraints
ob_cube_009.location = (-0.04862, 0.08249, 0.0)
ob_cube_009.rotation_euler = (0.0, -0.0, -1.309)
ob_cube_009.lineart.crease_threshold = 0.0
_m = ob_cube_009.modifiers.new('Bevel', 'BEVEL')
_m.width = 0.04
_m.width_pct = 0.04
_m.limit_method = 'NONE'
_m.spread = 0.0
_m = ob_cube_009.modifiers.new('Mirror', 'MIRROR')
_m.use_axis = (True, True, False)
ob_cube_008.location = (-0.04862, 0.08249, 0.0)
ob_cube_008.rotation_euler = (0.0, -0.0, 0.2618)
ob_cube_008.lineart.crease_threshold = 0.0
_m = ob_cube_008.modifiers.new('Bevel', 'BEVEL')
_m.width = 0.04
_m.width_pct = 0.04
_m.limit_method = 'NONE'
_m.spread = 0.0
_m = ob_cube_008.modifiers.new('Mirror', 'MIRROR')
_m.use_axis = (True, True, False)
ob_lamp_001.location = (-10.15, 1.886, -1.869)
ob_lamp_001.rotation_euler = (0.6503, 0.05522, 2.128)
ob_lamp_001.lock_rotations_4d = False
ob_lamp_001.empty_display_type = 'ARROWS'
ob_lamp_001.color = (0.0, 0.0, 0.0, 0.0)
ob_lamp_001.lineart.crease_threshold = 0.0
ob_cylinder.location = (-0.04862, 0.08249, 0.0)
ob_cylinder.rotation_euler = (0.0, -0.0, 0.2618)
ob_cylinder.lineart.crease_threshold = 0.0
ob_cube_007.location = (-0.04862, 0.08249, 0.0)
ob_cube_007.rotation_euler = (-2.687e-07, 3.142, 0.2618)
ob_cube_007.lock_rotations_4d = False
ob_cube_007.empty_display_type = 'ARROWS'
ob_cube_007.lineart.crease_threshold = 0.0
_m = ob_cube_007.modifiers.new('Bevel', 'BEVEL')
_m.width = 0.03
_m.width_pct = 0.03
_m.limit_method = 'NONE'
_m.spread = 0.0
ob_cube_006.location = (-0.04862, 0.08249, 0.0)
ob_cube_006.rotation_euler = (-3.142, 2.687e-07, -1.309)
ob_cube_006.lock_rotations_4d = False
ob_cube_006.empty_display_type = 'ARROWS'
ob_cube_006.lineart.crease_threshold = 0.0
_m = ob_cube_006.modifiers.new('Bevel', 'BEVEL')
_m.width = 0.03
_m.width_pct = 0.03
_m.limit_method = 'NONE'
_m.spread = 0.0
ob_cube_005.location = (-0.04862, 0.08249, 0.0)
ob_cube_005.rotation_euler = (-3.142, -1.51e-07, 0.2618)
ob_cube_005.lock_rotations_4d = False
ob_cube_005.empty_display_type = 'ARROWS'
ob_cube_005.lineart.crease_threshold = 0.0
_m = ob_cube_005.modifiers.new('Bevel', 'BEVEL')
_m.width = 0.03
_m.width_pct = 0.03
_m.limit_method = 'NONE'
_m.spread = 0.0
ob_cube_004.location = (-0.04862, 0.08249, 0.0)
ob_cube_004.rotation_euler = (3.142, -2.687e-07, -4.451)
ob_cube_004.lock_rotations_4d = False
ob_cube_004.empty_display_type = 'ARROWS'
ob_cube_004.lineart.crease_threshold = 0.0
_m = ob_cube_004.modifiers.new('Bevel', 'BEVEL')
_m.width = 0.03
_m.width_pct = 0.03
_m.limit_method = 'NONE'
_m.spread = 0.0
ob_cube_003.location = (-0.04862, 0.08249, 0.0)
ob_cube_003.rotation_euler = (0.0, -0.0, -4.451)
ob_cube_003.lock_rotations_4d = False
ob_cube_003.empty_display_type = 'ARROWS'
ob_cube_003.lineart.crease_threshold = 0.0
_m = ob_cube_003.modifiers.new('Bevel', 'BEVEL')
_m.width = 0.03
_m.width_pct = 0.03
_m.limit_method = 'NONE'
_m.spread = 0.0
ob_cube_002.location = (-0.04862, 0.08249, 0.0)
ob_cube_002.rotation_euler = (0.0, 0.0, -2.88)
ob_cube_002.lock_rotations_4d = False
ob_cube_002.empty_display_type = 'ARROWS'
ob_cube_002.lineart.crease_threshold = 0.0
_m = ob_cube_002.modifiers.new('Bevel', 'BEVEL')
_m.width = 0.03
_m.width_pct = 0.03
_m.limit_method = 'NONE'
_m.spread = 0.0
ob_cube_001.location = (-0.04862, 0.08249, 0.0)
ob_cube_001.rotation_euler = (0.0, -0.0, -1.309)
ob_cube_001.lock_rotations_4d = False
ob_cube_001.empty_display_type = 'ARROWS'
ob_cube_001.lineart.crease_threshold = 0.0
_m = ob_cube_001.modifiers.new('Bevel', 'BEVEL')
_m.width = 0.03
_m.width_pct = 0.03
_m.limit_method = 'NONE'
_m.spread = 0.0
ob_sun.location = (0.7973, 7.599, 4.7)
ob_sun.rotation_euler = (-0.4189, -0.1396, 0.2094)
ob_sun.hide_viewport = True
ob_sun.lineart.crease_threshold = 0.0
ob_cube.location = (-0.04862, 0.08249, 0.0)
ob_cube.rotation_euler = (0.0, -0.0, 0.2618)
ob_cube.lock_rotations_4d = False
ob_cube.empty_display_type = 'ARROWS'
ob_cube.lineart.crease_threshold = 0.0
_m = ob_cube.modifiers.new('Bevel', 'BEVEL')
_m.width = 0.03
_m.width_pct = 0.03
_m.limit_method = 'NONE'
_m.spread = 0.0
ob_lamp.location = (6.301, -4.658, 1.558)
ob_lamp.rotation_euler = (0.6503, 0.05522, 2.128)
ob_lamp.lock_rotations_4d = False
ob_lamp.empty_display_type = 'ARROWS'
ob_lamp.color = (0.0, 0.0, 0.0, 0.0)
ob_lamp.lineart.crease_threshold = 0.0
ob_camera.location = (-10.0, -10.0, 8.2)
ob_camera.rotation_euler = (1.047, 0.0, -0.7854)
ob_camera.lock_rotations_4d = False
ob_camera.empty_display_type = 'ARROWS'
ob_camera.color = (0.0, 0.0, 0.0, 0.0)
ob_camera.hide_viewport = True
ob_camera.display_type = 'WIRE'
ob_camera.lineart.crease_threshold = 0.0

# ---- collection membership
col_collection_1.objects.link(ob_cube_009)
col_collection_1.objects.link(ob_cube_008)
col_collection_1.objects.link(ob_lamp_001)
col_collection_1.objects.link(ob_cylinder)
col_collection_1.objects.link(ob_cube_007)
col_collection_1.objects.link(ob_cube_006)
col_collection_1.objects.link(ob_cube_005)
col_collection_1.objects.link(ob_cube_004)
col_collection_1.objects.link(ob_cube_003)
col_collection_1.objects.link(ob_cube_002)
col_collection_1.objects.link(ob_cube_001)
col_collection_1.objects.link(ob_sun)
col_collection_1.objects.link(ob_cube)
col_collection_1.objects.link(ob_lamp)
col_collection_1.objects.link(ob_camera)

# ---- scene / render settings (as saved in the file)
scene.camera = ob_camera
scene.frame_start = 1; scene.frame_end = 1; scene.frame_set(1)
scene.render.engine = 'BLENDER_EEVEE_NEXT'
scene.render.image_settings.compression = 90
scene.render.resolution_x = 300
scene.render.resolution_y = 300
scene.render.dither_intensity = 0.0
scene.render.film_transparent = True
scene.render.bake_margin = 2
scene.render.bake_bias = 0.0
scene.cycles.use_denoising = False
scene.cycles.samples = 10
scene.cycles.sampling_pattern = 'TABULATED_SOBOL'
scene.cycles.light_sampling_threshold = 0.0
scene.cycles.use_adaptive_sampling = False
scene.cycles.use_light_tree = False
scene.cycles.blur_glossy = 0.0
scene.cycles.volume_bounces = 1
scene.cycles.pixel_filter_type = 'GAUSSIAN'
scene.cycles.sample_clamp_indirect = 0.0
scene.view_settings.view_transform = 'Standard'
bpy.context.view_layer.update()
